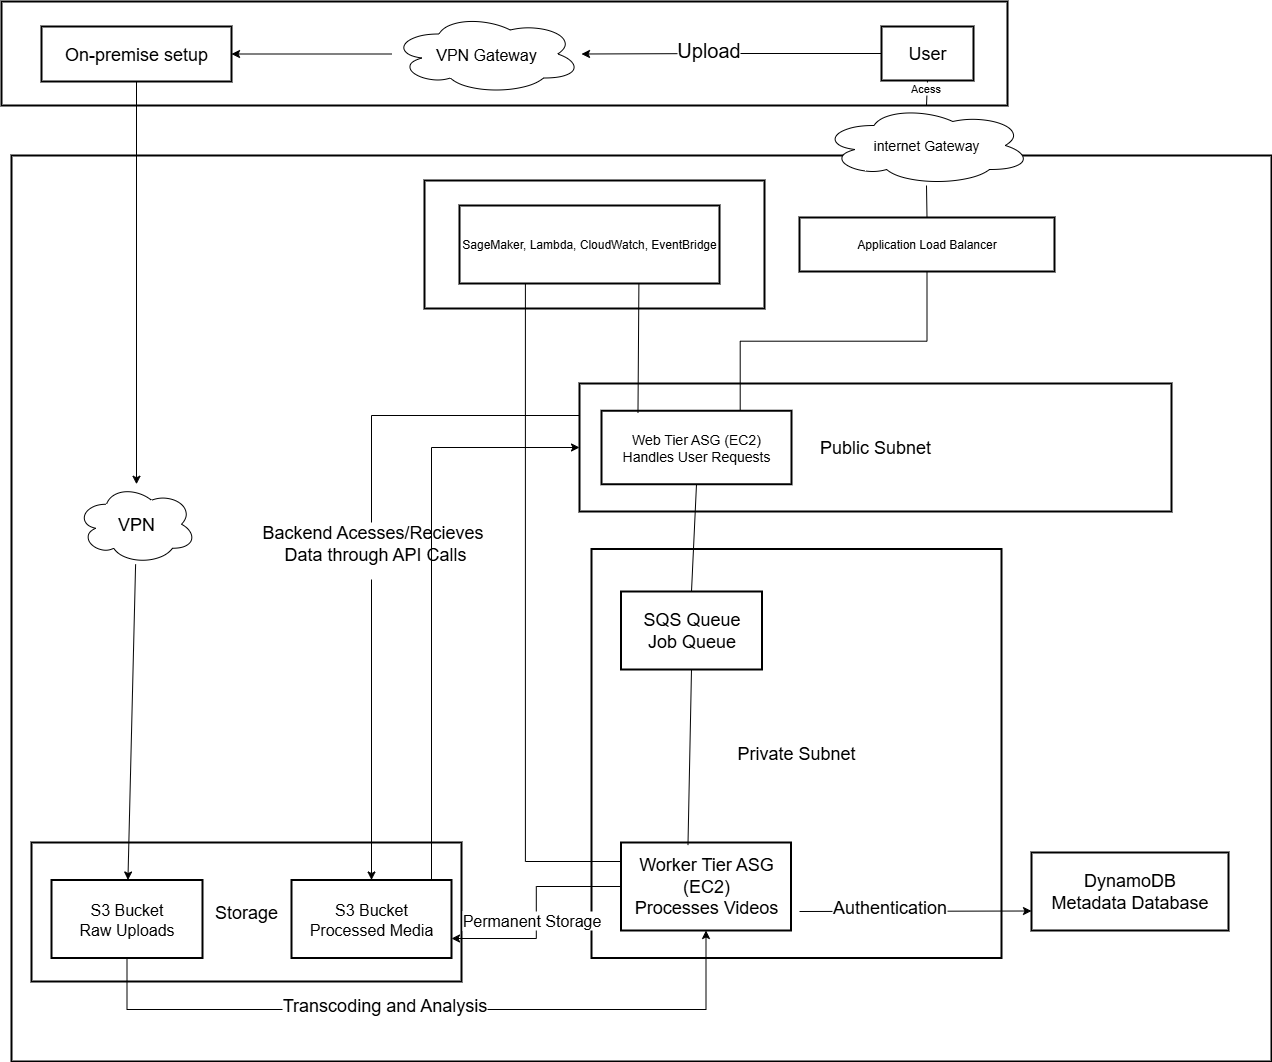

The diagram above was exported from draw.io. Its source (the exported page's mxGraphModel, read from the mxfile embedded in the PNG):
<mxGraphModel dx="1968" dy="1150" grid="1" gridSize="10" guides="1" tooltips="1" connect="1" arrows="1" fold="1" page="1" pageScale="1" pageWidth="850" pageHeight="1100" math="0" shadow="0">
  <root>
    <mxCell id="0" />
    <mxCell id="1" parent="0" />
    <mxCell id="0qyh1e5z1GOO5IHuctwc-1" value="AWS Cloud" style="whiteSpace=wrap;strokeWidth=2;" vertex="1" parent="1">
      <mxGeometry x="20" y="174" width="1260" height="906" as="geometry" />
    </mxCell>
    <mxCell id="0qyh1e5z1GOO5IHuctwc-2" value="Predictive Scaling Loop" style="whiteSpace=wrap;strokeWidth=2;" vertex="1" parent="1">
      <mxGeometry x="433" y="199" width="340" height="128" as="geometry" />
    </mxCell>
    <mxCell id="0qyh1e5z1GOO5IHuctwc-3" value="Storage" style="whiteSpace=wrap;strokeWidth=2;fontSize=18;" vertex="1" parent="1">
      <mxGeometry x="40" y="861" width="430" height="139" as="geometry" />
    </mxCell>
    <mxCell id="0qyh1e5z1GOO5IHuctwc-5" value="Private Subnet" style="whiteSpace=wrap;strokeWidth=2;fontSize=18;" vertex="1" parent="1">
      <mxGeometry x="600" y="567.5" width="410" height="409" as="geometry" />
    </mxCell>
    <mxCell id="0qyh1e5z1GOO5IHuctwc-38" style="edgeStyle=orthogonalEdgeStyle;rounded=0;orthogonalLoop=1;jettySize=auto;html=1;exitX=0;exitY=0.25;exitDx=0;exitDy=0;" edge="1" parent="1" source="0qyh1e5z1GOO5IHuctwc-6" target="0qyh1e5z1GOO5IHuctwc-16">
      <mxGeometry relative="1" as="geometry" />
    </mxCell>
    <mxCell id="0qyh1e5z1GOO5IHuctwc-63" value="&lt;font style=&quot;font-size: 18px;&quot;&gt;Backend Acesses/Recieves&lt;/font&gt;&lt;div&gt;&lt;font style=&quot;font-size: 18px;&quot;&gt;&amp;nbsp;Data through API Calls&lt;/font&gt;&lt;div&gt;&lt;br&gt;&lt;/div&gt;&lt;/div&gt;" style="edgeLabel;html=1;align=center;verticalAlign=middle;resizable=0;points=[];" vertex="1" connectable="0" parent="0qyh1e5z1GOO5IHuctwc-38">
      <mxGeometry x="0.0181" relative="1" as="geometry">
        <mxPoint as="offset" />
      </mxGeometry>
    </mxCell>
    <mxCell id="0qyh1e5z1GOO5IHuctwc-6" value="Public Subnet" style="whiteSpace=wrap;strokeWidth=2;fontSize=18;" vertex="1" parent="1">
      <mxGeometry x="588" y="402" width="592" height="128" as="geometry" />
    </mxCell>
    <mxCell id="0qyh1e5z1GOO5IHuctwc-7" value="" style="whiteSpace=wrap;strokeWidth=2;" vertex="1" parent="1">
      <mxGeometry x="10" y="20" width="1006" height="104" as="geometry" />
    </mxCell>
    <mxCell id="0qyh1e5z1GOO5IHuctwc-31" style="edgeStyle=orthogonalEdgeStyle;rounded=0;orthogonalLoop=1;jettySize=auto;html=1;exitX=0;exitY=0.5;exitDx=0;exitDy=0;entryX=1;entryY=0.5;entryDx=0;entryDy=0;" edge="1" parent="1" source="0qyh1e5z1GOO5IHuctwc-43" target="0qyh1e5z1GOO5IHuctwc-9">
      <mxGeometry relative="1" as="geometry" />
    </mxCell>
    <mxCell id="0qyh1e5z1GOO5IHuctwc-8" value="User" style="whiteSpace=wrap;strokeWidth=2;fontSize=18;" vertex="1" parent="1">
      <mxGeometry x="890" y="45" width="92" height="54" as="geometry" />
    </mxCell>
    <mxCell id="0qyh1e5z1GOO5IHuctwc-53" style="rounded=0;orthogonalLoop=1;jettySize=auto;html=1;" edge="1" parent="1" source="0qyh1e5z1GOO5IHuctwc-55" target="0qyh1e5z1GOO5IHuctwc-15">
      <mxGeometry relative="1" as="geometry">
        <Array as="points" />
      </mxGeometry>
    </mxCell>
    <mxCell id="0qyh1e5z1GOO5IHuctwc-9" value="On-premise setup" style="whiteSpace=wrap;strokeWidth=2;fontSize=18;" vertex="1" parent="1">
      <mxGeometry x="50" y="45" width="190" height="55" as="geometry" />
    </mxCell>
    <mxCell id="0qyh1e5z1GOO5IHuctwc-10" value="Application Load Balancer" style="whiteSpace=wrap;strokeWidth=2;" vertex="1" parent="1">
      <mxGeometry x="808" y="236" width="255" height="54" as="geometry" />
    </mxCell>
    <mxCell id="0qyh1e5z1GOO5IHuctwc-11" value="Web Tier ASG (EC2)&#10;Handles User Requests" style="whiteSpace=wrap;strokeWidth=2;fontSize=14;" vertex="1" parent="1">
      <mxGeometry x="610" y="429.25" width="190" height="73.5" as="geometry" />
    </mxCell>
    <mxCell id="0qyh1e5z1GOO5IHuctwc-49" style="rounded=0;orthogonalLoop=1;jettySize=auto;html=1;entryX=0;entryY=0.75;entryDx=0;entryDy=0;" edge="1" parent="1" target="0qyh1e5z1GOO5IHuctwc-13">
      <mxGeometry relative="1" as="geometry">
        <mxPoint x="808" y="930" as="sourcePoint" />
        <mxPoint x="1048.5" y="920" as="targetPoint" />
      </mxGeometry>
    </mxCell>
    <mxCell id="0qyh1e5z1GOO5IHuctwc-52" value="&lt;font style=&quot;font-size: 18px;&quot;&gt;Authentication&lt;/font&gt;" style="edgeLabel;html=1;align=center;verticalAlign=middle;resizable=0;points=[];" vertex="1" connectable="0" parent="0qyh1e5z1GOO5IHuctwc-49">
      <mxGeometry x="-0.2322" y="4" relative="1" as="geometry">
        <mxPoint x="1" as="offset" />
      </mxGeometry>
    </mxCell>
    <mxCell id="0qyh1e5z1GOO5IHuctwc-61" style="edgeStyle=orthogonalEdgeStyle;rounded=0;orthogonalLoop=1;jettySize=auto;html=1;entryX=1;entryY=0.75;entryDx=0;entryDy=0;" edge="1" parent="1" source="0qyh1e5z1GOO5IHuctwc-12" target="0qyh1e5z1GOO5IHuctwc-16">
      <mxGeometry relative="1" as="geometry" />
    </mxCell>
    <mxCell id="0qyh1e5z1GOO5IHuctwc-62" value="&lt;font style=&quot;font-size: 16px;&quot;&gt;Permanent Storage&lt;/font&gt;" style="edgeLabel;html=1;align=center;verticalAlign=middle;resizable=0;points=[];" vertex="1" connectable="0" parent="0qyh1e5z1GOO5IHuctwc-61">
      <mxGeometry x="0.0561" y="-5" relative="1" as="geometry">
        <mxPoint y="1" as="offset" />
      </mxGeometry>
    </mxCell>
    <mxCell id="0qyh1e5z1GOO5IHuctwc-12" value="Worker Tier ASG (EC2)&#10;Processes Videos" style="whiteSpace=wrap;strokeWidth=2;fontSize=18;" vertex="1" parent="1">
      <mxGeometry x="629.5" y="861" width="170" height="88" as="geometry" />
    </mxCell>
    <mxCell id="0qyh1e5z1GOO5IHuctwc-13" value="DynamoDB&#10;Metadata Database" style="whiteSpace=wrap;strokeWidth=2;fontSize=18;" vertex="1" parent="1">
      <mxGeometry x="1040" y="871" width="197" height="78" as="geometry" />
    </mxCell>
    <mxCell id="0qyh1e5z1GOO5IHuctwc-14" value="SQS Queue&#10;Job Queue" style="whiteSpace=wrap;strokeWidth=2;fontSize=18;" vertex="1" parent="1">
      <mxGeometry x="629.5" y="610" width="141" height="78" as="geometry" />
    </mxCell>
    <mxCell id="0qyh1e5z1GOO5IHuctwc-57" style="edgeStyle=orthogonalEdgeStyle;rounded=0;orthogonalLoop=1;jettySize=auto;html=1;entryX=0.5;entryY=1;entryDx=0;entryDy=0;exitX=0.5;exitY=1;exitDx=0;exitDy=0;" edge="1" parent="1" source="0qyh1e5z1GOO5IHuctwc-15" target="0qyh1e5z1GOO5IHuctwc-12">
      <mxGeometry relative="1" as="geometry">
        <mxPoint x="135.99999999999991" y="1004" as="sourcePoint" />
        <mxPoint x="714.9" y="976.5" as="targetPoint" />
        <Array as="points">
          <mxPoint x="136" y="1028" />
          <mxPoint x="715" y="1028" />
        </Array>
      </mxGeometry>
    </mxCell>
    <mxCell id="0qyh1e5z1GOO5IHuctwc-59" value="&lt;font style=&quot;font-size: 18px;&quot;&gt;Transcoding and Analysis&lt;/font&gt;" style="edgeLabel;html=1;align=center;verticalAlign=middle;resizable=0;points=[];" vertex="1" connectable="0" parent="0qyh1e5z1GOO5IHuctwc-57">
      <mxGeometry x="-0.1277" y="5" relative="1" as="geometry">
        <mxPoint x="-1" as="offset" />
      </mxGeometry>
    </mxCell>
    <mxCell id="0qyh1e5z1GOO5IHuctwc-15" value="S3 Bucket&#10;Raw Uploads" style="whiteSpace=wrap;strokeWidth=2;fontSize=16;" vertex="1" parent="1">
      <mxGeometry x="60" y="898.5" width="151" height="78" as="geometry" />
    </mxCell>
    <mxCell id="0qyh1e5z1GOO5IHuctwc-46" style="edgeStyle=orthogonalEdgeStyle;rounded=0;orthogonalLoop=1;jettySize=auto;html=1;entryX=0;entryY=0.5;entryDx=0;entryDy=0;" edge="1" parent="1" source="0qyh1e5z1GOO5IHuctwc-16" target="0qyh1e5z1GOO5IHuctwc-6">
      <mxGeometry relative="1" as="geometry">
        <Array as="points">
          <mxPoint x="440" y="466" />
        </Array>
      </mxGeometry>
    </mxCell>
    <mxCell id="0qyh1e5z1GOO5IHuctwc-16" value="S3 Bucket&#10;Processed Media" style="whiteSpace=wrap;strokeWidth=2;fontSize=16;" vertex="1" parent="1">
      <mxGeometry x="300" y="898.5" width="160" height="78" as="geometry" />
    </mxCell>
    <mxCell id="0qyh1e5z1GOO5IHuctwc-17" value="SageMaker, Lambda, CloudWatch, EventBridge" style="whiteSpace=wrap;strokeWidth=2;" vertex="1" parent="1">
      <mxGeometry x="468" y="224" width="260" height="78" as="geometry" />
    </mxCell>
    <mxCell id="0qyh1e5z1GOO5IHuctwc-18" value="" style="curved=1;startArrow=none;endArrow=none;exitX=0.5;exitY=1;entryX=0.5;entryY=0;rounded=0;" edge="1" parent="1" source="0qyh1e5z1GOO5IHuctwc-35" target="0qyh1e5z1GOO5IHuctwc-10">
      <mxGeometry relative="1" as="geometry">
        <Array as="points" />
      </mxGeometry>
    </mxCell>
    <mxCell id="0qyh1e5z1GOO5IHuctwc-19" value="" style="startArrow=none;endArrow=none;exitX=0.5;exitY=1;entryX=0.73;entryY=0;rounded=0;edgeStyle=orthogonalEdgeStyle;" edge="1" parent="1" source="0qyh1e5z1GOO5IHuctwc-10" target="0qyh1e5z1GOO5IHuctwc-11">
      <mxGeometry relative="1" as="geometry" />
    </mxCell>
    <mxCell id="0qyh1e5z1GOO5IHuctwc-21" value="" style="curved=1;startArrow=none;endArrow=none;exitX=0.5;exitY=1;entryX=0.5;entryY=0;rounded=0;" edge="1" parent="1" source="0qyh1e5z1GOO5IHuctwc-11" target="0qyh1e5z1GOO5IHuctwc-14">
      <mxGeometry relative="1" as="geometry">
        <Array as="points" />
      </mxGeometry>
    </mxCell>
    <mxCell id="0qyh1e5z1GOO5IHuctwc-23" value="" style="startArrow=none;endArrow=none;exitX=0.5;exitY=1;rounded=0;entryX=0.394;entryY=0.029;entryDx=0;entryDy=0;entryPerimeter=0;" edge="1" parent="1" source="0qyh1e5z1GOO5IHuctwc-14" target="0qyh1e5z1GOO5IHuctwc-12">
      <mxGeometry relative="1" as="geometry">
        <Array as="points" />
      </mxGeometry>
    </mxCell>
    <mxCell id="0qyh1e5z1GOO5IHuctwc-28" value="" style="startArrow=none;endArrow=none;exitX=0.69;exitY=1;entryX=0.192;entryY=0.024;rounded=0;entryDx=0;entryDy=0;entryPerimeter=0;" edge="1" parent="1" source="0qyh1e5z1GOO5IHuctwc-17" target="0qyh1e5z1GOO5IHuctwc-11">
      <mxGeometry relative="1" as="geometry" />
    </mxCell>
    <mxCell id="0qyh1e5z1GOO5IHuctwc-29" value="" style="startArrow=none;endArrow=none;exitX=0.43;exitY=1;rounded=0;edgeStyle=orthogonalEdgeStyle;" edge="1" parent="1">
      <mxGeometry relative="1" as="geometry">
        <Array as="points">
          <mxPoint x="534" y="880" />
        </Array>
        <mxPoint x="533.9" y="302" as="sourcePoint" />
        <mxPoint x="630" y="880" as="targetPoint" />
      </mxGeometry>
    </mxCell>
    <mxCell id="0qyh1e5z1GOO5IHuctwc-36" value="" style="curved=1;startArrow=none;endArrow=none;exitX=0.5;exitY=1;entryX=0.5;entryY=0;rounded=0;" edge="1" parent="1" source="0qyh1e5z1GOO5IHuctwc-8" target="0qyh1e5z1GOO5IHuctwc-35">
      <mxGeometry relative="1" as="geometry">
        <Array as="points" />
        <mxPoint x="936" y="99" as="sourcePoint" />
        <mxPoint x="936" y="236" as="targetPoint" />
      </mxGeometry>
    </mxCell>
    <mxCell id="0qyh1e5z1GOO5IHuctwc-37" value="Acess" style="edgeLabel;html=1;align=center;verticalAlign=middle;resizable=0;points=[];" vertex="1" connectable="0" parent="0qyh1e5z1GOO5IHuctwc-36">
      <mxGeometry x="-0.3594" y="-2" relative="1" as="geometry">
        <mxPoint as="offset" />
      </mxGeometry>
    </mxCell>
    <mxCell id="0qyh1e5z1GOO5IHuctwc-35" value="&lt;font style=&quot;font-size: 14px;&quot;&gt;internet Gateway&lt;/font&gt;" style="ellipse;shape=cloud;whiteSpace=wrap;html=1;" vertex="1" parent="1">
      <mxGeometry x="830" y="124" width="210" height="80" as="geometry" />
    </mxCell>
    <mxCell id="0qyh1e5z1GOO5IHuctwc-44" value="" style="edgeStyle=orthogonalEdgeStyle;rounded=0;orthogonalLoop=1;jettySize=auto;html=1;exitX=0;exitY=0.5;exitDx=0;exitDy=0;entryX=1;entryY=0.5;entryDx=0;entryDy=0;" edge="1" parent="1" source="0qyh1e5z1GOO5IHuctwc-8" target="0qyh1e5z1GOO5IHuctwc-43">
      <mxGeometry relative="1" as="geometry">
        <mxPoint x="890" y="72" as="sourcePoint" />
        <mxPoint x="349" y="73" as="targetPoint" />
      </mxGeometry>
    </mxCell>
    <mxCell id="0qyh1e5z1GOO5IHuctwc-60" value="&lt;font style=&quot;font-size: 20px;&quot;&gt;Upload&lt;/font&gt;" style="edgeLabel;html=1;align=center;verticalAlign=middle;resizable=0;points=[];" vertex="1" connectable="0" parent="0qyh1e5z1GOO5IHuctwc-44">
      <mxGeometry x="0.1648" y="-5" relative="1" as="geometry">
        <mxPoint x="1" as="offset" />
      </mxGeometry>
    </mxCell>
    <mxCell id="0qyh1e5z1GOO5IHuctwc-43" value="&lt;font style=&quot;font-size: 16px;&quot;&gt;VPN Gateway&lt;/font&gt;" style="ellipse;shape=cloud;whiteSpace=wrap;html=1;" vertex="1" parent="1">
      <mxGeometry x="400" y="32.5" width="190" height="80" as="geometry" />
    </mxCell>
    <mxCell id="0qyh1e5z1GOO5IHuctwc-56" value="" style="rounded=0;orthogonalLoop=1;jettySize=auto;html=1;" edge="1" parent="1" source="0qyh1e5z1GOO5IHuctwc-9" target="0qyh1e5z1GOO5IHuctwc-55">
      <mxGeometry relative="1" as="geometry">
        <mxPoint x="145" y="100" as="sourcePoint" />
        <mxPoint x="136" y="899" as="targetPoint" />
        <Array as="points" />
      </mxGeometry>
    </mxCell>
    <mxCell id="0qyh1e5z1GOO5IHuctwc-55" value="&lt;font style=&quot;font-size: 18px;&quot;&gt;VPN&lt;/font&gt;" style="ellipse;shape=cloud;whiteSpace=wrap;html=1;" vertex="1" parent="1">
      <mxGeometry x="85" y="502.75" width="120" height="80" as="geometry" />
    </mxCell>
  </root>
</mxGraphModel>